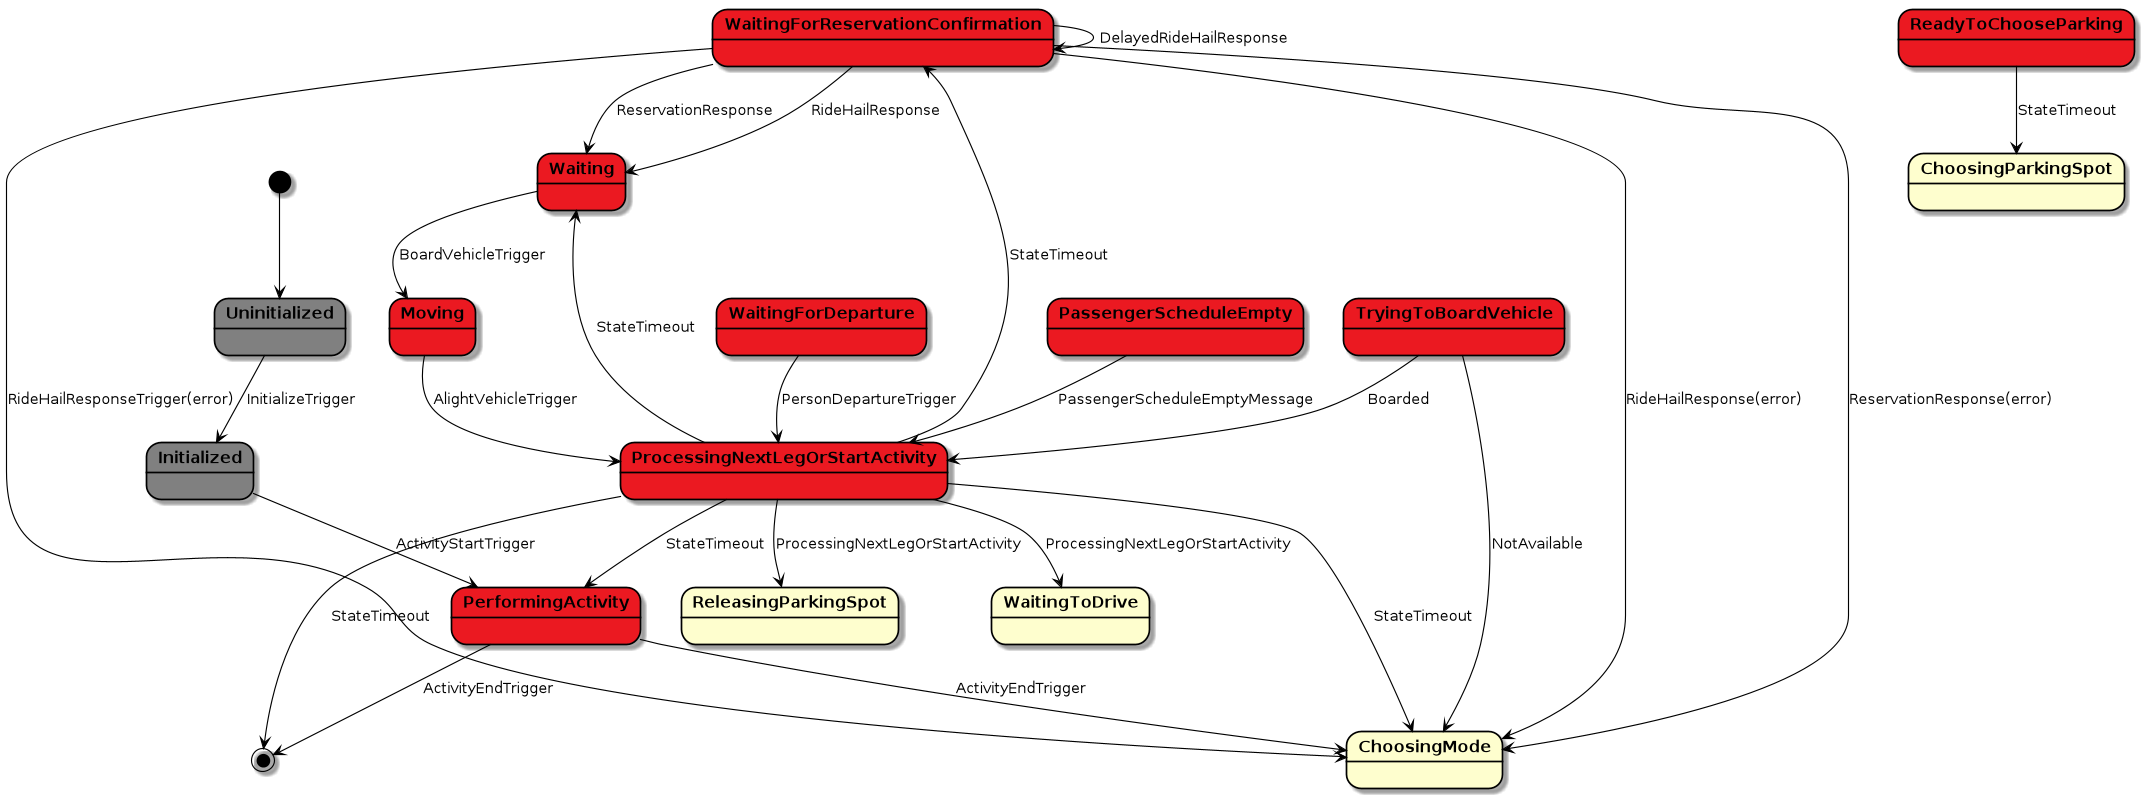

The diagram above was rendered by PlantUML. Its source (embedded in the PNG):
@startuml

scale 1000 width
scale 800 height
skinparam stateBorderColor #black
skinparam stateFontStyle bold
skinparam arrowColor #black

state Uninitialized #grey

state Initialized #grey

state PerformingActivity #eb1921

state WaitingForDeparture #eb1921

state WaitingForReservationConfirmation #eb1921

state Waiting #eb1921

state Moving #eb1921

state PassengerScheduleEmpty #eb1921

state ReadyToChooseParking #eb1921

state TryingToBoardVehicle #eb1921

state ProcessingNextLegOrStartActivity #eb1921

[*] --> Uninitialized
Uninitialized --> Initialized :InitializeTrigger

Initialized --> PerformingActivity : ActivityStartTrigger


PerformingActivity --> ChoosingMode : ActivityEndTrigger
PerformingActivity --> [*] : ActivityEndTrigger

WaitingForDeparture --> ProcessingNextLegOrStartActivity : PersonDepartureTrigger

WaitingForReservationConfirmation --> Waiting : ReservationResponse
WaitingForReservationConfirmation --> ChoosingMode : ReservationResponse(error)
WaitingForReservationConfirmation --> WaitingForReservationConfirmation : DelayedRideHailResponse
WaitingForReservationConfirmation --> ChoosingMode : RideHailResponseTrigger(error)
WaitingForReservationConfirmation --> Waiting : RideHailResponse
WaitingForReservationConfirmation --> ChoosingMode : RideHailResponse(error)

Waiting --> Moving : BoardVehicleTrigger

Moving --> ProcessingNextLegOrStartActivity : AlightVehicleTrigger

PassengerScheduleEmpty --> ProcessingNextLegOrStartActivity: PassengerScheduleEmptyMessage

ReadyToChooseParking --> ChoosingParkingSpot: StateTimeout

TryingToBoardVehicle --> ProcessingNextLegOrStartActivity : Boarded
TryingToBoardVehicle --> ChoosingMode : NotAvailable


ProcessingNextLegOrStartActivity --> ReleasingParkingSpot : ProcessingNextLegOrStartActivity
ProcessingNextLegOrStartActivity --> WaitingToDrive : ProcessingNextLegOrStartActivity
ProcessingNextLegOrStartActivity --> ChoosingMode : StateTimeout
ProcessingNextLegOrStartActivity --> WaitingForReservationConfirmation : StateTimeout
ProcessingNextLegOrStartActivity --> Waiting : StateTimeout
ProcessingNextLegOrStartActivity --> PerformingActivity : StateTimeout
ProcessingNextLegOrStartActivity --> [*] : StateTimeout





@enduml